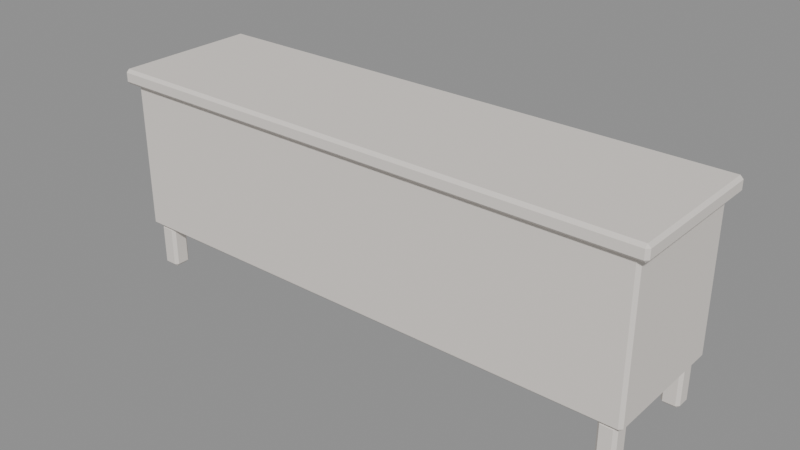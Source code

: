 # Source: MOV_Rack2_v01.blend  (saved by Blender 4.2.66; exported with 4.5.12 LTS)
import bpy
from mathutils import Matrix  # noqa: F401  (used for matrix-valued properties, if any)

bpy.ops.wm.read_factory_settings(use_empty=True)
scene = bpy.context.scene
scene.name = 'Scene'

# ---- materials (node trees are filled in below, after node groups)
mat_polyroom_pbr = bpy.data.materials.new('Polyroom_PBR')

# ---- material node trees
mat_polyroom_pbr.use_nodes = True; mat_polyroom_pbr.node_tree.nodes.clear()
_N = mat_polyroom_pbr.node_tree.nodes; _L = mat_polyroom_pbr.node_tree.links
n0 = _N.new('ShaderNodeBsdfPrincipled'); n0.name = 'Principled BSDF'; n0.location = (10, 300)
n0.inputs[2].default_value = 0.8
n1 = _N.new('ShaderNodeOutputMaterial'); n1.name = 'Material Output'; n1.location = (300, 300)
n2 = _N.new('ShaderNodeAttribute'); n2.name = 'Attribute'; n2.location = (0, 0)
n2.attribute_name = 'Color'
_L.new(n0.outputs[0], n1.inputs[0])
_L.new(n2.outputs[0], n0.inputs[0])
n1.is_active_output = True

# ---- meshes
me_mov_rack2_v01 = bpy.data.meshes.new('MOV_Rack2_v01')
me_mov_rack2_v01.from_pydata([(-0.89, -0.215, 0.15), (-0.89, -0.225, 0.16), (-0.9, -0.215, 0.16), (-0.89, -0.225, 0.64), (-0.89, -0.215, 0.65), (-0.9, -0.215, 0.64), (-0.89, 0.215, 0.15), (-0.9, 0.215, 0.16), (-0.89, 0.225, 0.16), (-0.89, 0.215, 0.65), (-0.89, 0.225, 0.64), (-0.9, 0.215, 0.64), (0.89, -0.215, 0.15), (0.9, -0.215, 0.16), (0.89, -0.225, 0.16), (0.89, -0.215, 0.65), (0.89, -0.225, 0.64), (0.9, -0.215, 0.64), (0.89, 0.215, 0.15), (0.89, 0.225, 0.16), (0.9, 0.215, 0.16), (0.89, 0.215, 0.65), (0.9, 0.215, 0.64), (0.89, 0.225, 0.64), (-0.92, -0.24, 0.65), (-0.92, -0.25, 0.66), (-0.93, -0.24, 0.66), (-0.92, -0.25, 0.69), (-0.92, -0.24, 0.7), (-0.93, -0.24, 0.69), (-0.92, 0.24, 0.65), (-0.93, 0.24, 0.66), (-0.92, 0.25, 0.66), (-0.92, 0.24, 0.7), (-0.92, 0.25, 0.69), (-0.93, 0.24, 0.69), (0.92, -0.24, 0.65), (0.93, -0.24, 0.66), (0.92, -0.25, 0.66), (0.92, -0.24, 0.7), (0.92, -0.25, 0.69), (0.93, -0.24, 0.69), (0.92, 0.24, 0.65), (0.92, 0.25, 0.66), (0.93, 0.24, 0.66), (0.92, 0.24, 0.7), (0.93, 0.24, 0.69), (0.92, 0.25, 0.69), (-0.84, 0.235, 0.21), (-0.84, 0.225, 0.22), (-0.85, 0.235, 0.22), (-0.84, 0.225, 0.58), (-0.84, 0.235, 0.59), (-0.85, 0.235, 0.58), (-0.84, 0.235, 0.21), (-0.85, 0.235, 0.22), (-0.84, 0.245, 0.22), (-0.84, 0.235, 0.59), (-0.84, 0.245, 0.58), (-0.85, 0.235, 0.58), (-0.06, 0.235, 0.21), (-0.05, 0.235, 0.22), (-0.06, 0.225, 0.22), (-0.06, 0.235, 0.59), (-0.06, 0.225, 0.58), (-0.05, 0.235, 0.58), (-0.06, 0.235, 0.21), (-0.06, 0.245, 0.22), (-0.05, 0.235, 0.22), (-0.06, 0.235, 0.59), (-0.05, 0.235, 0.58), (-0.06, 0.245, 0.58), (0.06, 0.235, 0.21), (0.06, 0.225, 0.22), (0.05, 0.235, 0.22), (0.06, 0.225, 0.58), (0.06, 0.235, 0.59), (0.05, 0.235, 0.58), (0.06, 0.235, 0.21), (0.05, 0.235, 0.22), (0.06, 0.245, 0.22), (0.06, 0.235, 0.59), (0.06, 0.245, 0.58), (0.05, 0.235, 0.58), (0.84, 0.235, 0.21), (0.85, 0.235, 0.22), (0.84, 0.225, 0.22), (0.84, 0.235, 0.59), (0.84, 0.225, 0.58), (0.85, 0.235, 0.58), (0.84, 0.235, 0.21), (0.84, 0.245, 0.22), (0.85, 0.235, 0.22), (0.84, 0.235, 0.59), (0.85, 0.235, 0.58), (0.84, 0.245, 0.58), (-0.87, -0.2, 0.0), (-0.87, -0.21, 0.01), (-0.88, -0.2, 0.01), (-0.87, -0.21, 0.14), (-0.87, -0.2, 0.15), (-0.88, -0.2, 0.14), (-0.87, -0.16, 0.0), (-0.88, -0.16, 0.01), (-0.87, -0.15, 0.01), (-0.87, -0.16, 0.15), (-0.87, -0.15, 0.14), (-0.88, -0.16, 0.14), (-0.83, -0.2, 0.0), (-0.82, -0.2, 0.01), (-0.83, -0.21, 0.01), (-0.83, -0.2, 0.15), (-0.83, -0.21, 0.14), (-0.82, -0.2, 0.14), (-0.83, -0.16, 0.0), (-0.83, -0.15, 0.01), (-0.82, -0.16, 0.01), (-0.83, -0.16, 0.15), (-0.82, -0.16, 0.14), (-0.83, -0.15, 0.14), (-0.87, 0.16, 0.0), (-0.87, 0.15, 0.01), (-0.88, 0.16, 0.01), (-0.87, 0.15, 0.14), (-0.87, 0.16, 0.15), (-0.88, 0.16, 0.14), (-0.87, 0.2, 0.0), (-0.88, 0.2, 0.01), (-0.87, 0.21, 0.01), (-0.87, 0.2, 0.15), (-0.87, 0.21, 0.14), (-0.88, 0.2, 0.14), (-0.83, 0.16, 0.0), (-0.82, 0.16, 0.01), (-0.83, 0.15, 0.01), (-0.83, 0.16, 0.15), (-0.83, 0.15, 0.14), (-0.82, 0.16, 0.14), (-0.83, 0.2, 0.0), (-0.83, 0.21, 0.01), (-0.82, 0.2, 0.01), (-0.83, 0.2, 0.15), (-0.82, 0.2, 0.14), (-0.83, 0.21, 0.14), (0.83, -0.2, 0.0), (0.83, -0.21, 0.01), (0.82, -0.2, 0.01), (0.83, -0.21, 0.14), (0.83, -0.2, 0.15), (0.82, -0.2, 0.14), (0.83, -0.16, 0.0), (0.82, -0.16, 0.01), (0.83, -0.15, 0.01), (0.83, -0.16, 0.15), (0.83, -0.15, 0.14), (0.82, -0.16, 0.14), (0.87, -0.2, 0.0), (0.88, -0.2, 0.01), (0.87, -0.21, 0.01), (0.87, -0.2, 0.15), (0.87, -0.21, 0.14), (0.88, -0.2, 0.14), (0.87, -0.16, 0.0), (0.87, -0.15, 0.01), (0.88, -0.16, 0.01), (0.87, -0.16, 0.15), (0.88, -0.16, 0.14), (0.87, -0.15, 0.14), (0.83, 0.16, 0.0), (0.83, 0.15, 0.01), (0.82, 0.16, 0.01), (0.83, 0.15, 0.14), (0.83, 0.16, 0.15), (0.82, 0.16, 0.14), (0.83, 0.2, 0.0), (0.82, 0.2, 0.01), (0.83, 0.21, 0.01), (0.83, 0.2, 0.15), (0.83, 0.21, 0.14), (0.82, 0.2, 0.14), (0.87, 0.16, 0.0), (0.88, 0.16, 0.01), (0.87, 0.15, 0.01), (0.87, 0.16, 0.15), (0.87, 0.15, 0.14), (0.88, 0.16, 0.14), (0.87, 0.2, 0.0), (0.87, 0.21, 0.01), (0.88, 0.2, 0.01), (0.87, 0.2, 0.15), (0.88, 0.2, 0.14), (0.87, 0.21, 0.14)], [], [(14, 16, 3, 1), (20, 22, 17, 13), (30, 42, 36, 24), (21, 9, 4, 15), (2, 5, 11, 7), (8, 10, 23, 19), (38, 40, 27, 25), (44, 46, 41, 37), (54, 66, 60, 48), (45, 33, 28, 39), (26, 29, 35, 31), (32, 34, 47, 43), (62, 64, 51, 49), (68, 70, 65, 61), (78, 90, 84, 72), (69, 57, 52, 63), (50, 53, 59, 55), (56, 58, 71, 67), (86, 88, 75, 73), (92, 94, 89, 85), (102, 114, 108, 96), (93, 81, 76, 87), (74, 77, 83, 79), (80, 82, 95, 91), (110, 112, 99, 97), (116, 118, 113, 109), (126, 138, 132, 120), (117, 105, 100, 111), (98, 101, 107, 103), (104, 106, 119, 115), (134, 136, 123, 121), (140, 142, 137, 133), (150, 162, 156, 144), (141, 129, 124, 135), (122, 125, 131, 127), (128, 130, 143, 139), (158, 160, 147, 145), (164, 166, 161, 157), (174, 186, 180, 168), (165, 153, 148, 159), (146, 149, 155, 151), (152, 154, 167, 163), (182, 184, 171, 169), (188, 190, 185, 181), (189, 177, 172, 183), (170, 173, 179, 175), (176, 178, 191, 187), (0, 1, 2), (3, 4, 5), (6, 7, 8), (9, 10, 11), (12, 13, 14), (15, 16, 17), (18, 19, 20), (21, 22, 23), (24, 25, 26), (27, 28, 29), (30, 31, 32), (33, 34, 35), (36, 37, 38), (39, 40, 41), (42, 43, 44), (45, 46, 47), (48, 49, 50), (51, 52, 53), (54, 55, 56), (57, 58, 59), (60, 61, 62), (63, 64, 65), (66, 67, 68), (69, 70, 71), (72, 73, 74), (75, 76, 77), (78, 79, 80), (81, 82, 83), (84, 85, 86), (87, 88, 89), (90, 91, 92), (93, 94, 95), (96, 97, 98), (99, 100, 101), (102, 103, 104), (105, 106, 107), (108, 109, 110), (111, 112, 113), (114, 115, 116), (117, 118, 119), (120, 121, 122), (123, 124, 125), (126, 127, 128), (129, 130, 131), (132, 133, 134), (135, 136, 137), (138, 139, 140), (141, 142, 143), (144, 145, 146), (147, 148, 149), (150, 151, 152), (153, 154, 155), (156, 157, 158), (159, 160, 161), (162, 163, 164), (165, 166, 167), (168, 169, 170), (171, 172, 173), (174, 175, 176), (177, 178, 179), (180, 181, 182), (183, 184, 185), (186, 187, 188), (189, 190, 191), (6, 0, 2, 7), (1, 3, 5, 2), (4, 9, 11, 5), (10, 8, 7, 11), (18, 6, 8, 19), (9, 21, 23, 10), (22, 20, 19, 23), (12, 18, 20, 13), (21, 15, 17, 22), (16, 14, 13, 17), (0, 12, 14, 1), (15, 4, 3, 16), (30, 24, 26, 31), (25, 27, 29, 26), (28, 33, 35, 29), (34, 32, 31, 35), (42, 30, 32, 43), (33, 45, 47, 34), (46, 44, 43, 47), (36, 42, 44, 37), (45, 39, 41, 46), (40, 38, 37, 41), (24, 36, 38, 25), (39, 28, 27, 40), (54, 48, 50, 55), (49, 51, 53, 50), (52, 57, 59, 53), (58, 56, 55, 59), (66, 54, 56, 67), (57, 69, 71, 58), (70, 68, 67, 71), (60, 66, 68, 61), (69, 63, 65, 70), (64, 62, 61, 65), (48, 60, 62, 49), (63, 52, 51, 64), (78, 72, 74, 79), (73, 75, 77, 74), (76, 81, 83, 77), (82, 80, 79, 83), (90, 78, 80, 91), (81, 93, 95, 82), (94, 92, 91, 95), (84, 90, 92, 85), (93, 87, 89, 94), (88, 86, 85, 89), (72, 84, 86, 73), (87, 76, 75, 88), (102, 96, 98, 103), (97, 99, 101, 98), (100, 105, 107, 101), (106, 104, 103, 107), (114, 102, 104, 115), (105, 117, 119, 106), (118, 116, 115, 119), (108, 114, 116, 109), (117, 111, 113, 118), (112, 110, 109, 113), (96, 108, 110, 97), (111, 100, 99, 112), (126, 120, 122, 127), (121, 123, 125, 122), (124, 129, 131, 125), (130, 128, 127, 131), (138, 126, 128, 139), (129, 141, 143, 130), (142, 140, 139, 143), (132, 138, 140, 133), (141, 135, 137, 142), (136, 134, 133, 137), (120, 132, 134, 121), (135, 124, 123, 136), (150, 144, 146, 151), (145, 147, 149, 146), (148, 153, 155, 149), (154, 152, 151, 155), (162, 150, 152, 163), (153, 165, 167, 154), (166, 164, 163, 167), (156, 162, 164, 157), (165, 159, 161, 166), (160, 158, 157, 161), (144, 156, 158, 145), (159, 148, 147, 160), (174, 168, 170, 175), (169, 171, 173, 170), (172, 177, 179, 173), (178, 176, 175, 179), (186, 174, 176, 187), (177, 189, 191, 178), (190, 188, 187, 191), (180, 186, 188, 181), (189, 183, 185, 190), (184, 182, 181, 185), (168, 180, 182, 169), (183, 172, 171, 184), (6, 18, 12, 0)])
_uv = me_mov_rack2_v01.uv_layers.new(name='UVMap')
_uv.uv.foreach_set('vector', [0.51, 0.8764, 0.51, 0.8764, 0.51, 0.009463, 0.51, 0.009463, 0.7243, 0.8813, 0.7243, 0.8813, 0.5149, 0.8813, 0.5149, 0.8813, 0.2432, 0.009463, 0.2432, 0.9056, 0.009463, 0.9056, 0.009463, 0.009463, 0.9527, 0.009463, 0.9527, 0.8764, 0.7432, 0.8764, 0.7432, 0.009463, 0.5149, 0.004593, 0.5149, 0.004593, 0.7243, 0.004593, 0.7243, 0.004593, 0.7292, 0.009463, 0.7292, 0.009463, 0.7292, 0.8764, 0.7292, 0.8764, 0.004593, 0.9056, 0.004593, 0.9056, 0.004593, 0.009463, 0.004593, 0.009463, 0.2432, 0.9105, 0.2432, 0.9105, 0.009463, 0.9105, 0.009463, 0.9105, 0.9716, 0.009463, 0.9716, 0.3894, 0.9716, 0.3894, 0.9716, 0.009463, 0.496, 0.009463, 0.496, 0.9056, 0.2622, 0.9056, 0.2622, 0.009463, 0.009463, 0.004593, 0.009463, 0.004593, 0.2432, 0.004593, 0.2432, 0.004593, 0.2481, 0.009463, 0.2481, 0.009463, 0.2481, 0.9056, 0.2481, 0.9056, 0.9667, 0.3894, 0.9667, 0.3894, 0.9667, 0.009463, 0.9667, 0.009463, 0.9716, 0.3942, 0.9716, 0.3942, 0.9716, 0.3942, 0.9716, 0.3942, 0.9905, 0.009463, 0.9905, 0.3894, 0.9905, 0.3894, 0.9905, 0.009463, 0.9716, 0.4083, 0.9716, 0.7882, 0.9716, 0.7882, 0.9716, 0.4083, 0.9716, 0.004593, 0.9716, 0.004593, 0.9716, 0.004593, 0.9716, 0.004593, 0.9765, 0.009463, 0.9765, 0.009463, 0.9765, 0.3894, 0.9765, 0.3894, 0.9857, 0.3894, 0.9857, 0.3894, 0.9857, 0.009463, 0.9857, 0.009463, 0.9905, 0.3942, 0.9905, 0.3942, 0.9905, 0.3942, 0.9905, 0.3942, 0.5344, 0.8953, 0.5344, 0.9148, 0.5149, 0.9148, 0.5149, 0.8953, 0.9905, 0.4083, 0.9905, 0.7882, 0.9905, 0.7882, 0.9905, 0.4083, 0.9905, 0.004593, 0.9905, 0.004593, 0.9905, 0.004593, 0.9905, 0.004593, 0.9954, 0.009463, 0.9954, 0.009463, 0.9954, 0.3894, 0.9954, 0.3894, 0.51, 0.9148, 0.51, 0.9148, 0.51, 0.8953, 0.51, 0.8953, 0.5344, 0.9197, 0.5344, 0.9197, 0.5149, 0.9197, 0.5149, 0.9197, 0.6112, 0.8953, 0.6112, 0.9148, 0.5917, 0.9148, 0.5917, 0.8953, 0.5728, 0.8953, 0.5728, 0.9148, 0.5533, 0.9148, 0.5533, 0.8953, 0.5149, 0.8905, 0.5149, 0.8905, 0.5344, 0.8905, 0.5344, 0.8905, 0.5392, 0.8953, 0.5392, 0.8953, 0.5392, 0.9148, 0.5392, 0.9148, 0.5868, 0.9148, 0.5868, 0.9148, 0.5868, 0.8953, 0.5868, 0.8953, 0.6112, 0.9197, 0.6112, 0.9197, 0.5917, 0.9197, 0.5917, 0.9197, 0.688, 0.8953, 0.688, 0.9148, 0.6685, 0.9148, 0.6685, 0.8953, 0.6496, 0.8953, 0.6496, 0.9148, 0.6301, 0.9148, 0.6301, 0.8953, 0.5917, 0.8905, 0.5917, 0.8905, 0.6112, 0.8905, 0.6112, 0.8905, 0.6161, 0.8953, 0.6161, 0.8953, 0.6161, 0.9148, 0.6161, 0.9148, 0.6637, 0.9148, 0.6637, 0.9148, 0.6637, 0.8953, 0.6637, 0.8953, 0.688, 0.9197, 0.688, 0.9197, 0.6685, 0.9197, 0.6685, 0.9197, 0.7648, 0.8953, 0.7648, 0.9148, 0.7453, 0.9148, 0.7453, 0.8953, 0.7264, 0.8953, 0.7264, 0.9148, 0.7069, 0.9148, 0.7069, 0.8953, 0.6685, 0.8905, 0.6685, 0.8905, 0.688, 0.8905, 0.688, 0.8905, 0.6929, 0.8953, 0.6929, 0.8953, 0.6929, 0.9148, 0.6929, 0.9148, 0.7405, 0.9148, 0.7405, 0.9148, 0.7405, 0.8953, 0.7405, 0.8953, 0.7648, 0.9197, 0.7648, 0.9197, 0.7453, 0.9197, 0.7453, 0.9197, 0.8032, 0.8953, 0.8032, 0.9148, 0.7837, 0.9148, 0.7837, 0.8953, 0.7453, 0.8905, 0.7453, 0.8905, 0.7648, 0.8905, 0.7648, 0.8905, 0.7697, 0.8953, 0.7697, 0.8953, 0.7697, 0.9148, 0.7697, 0.9148, 0.5149, 0.009463, 0.51, 0.009463, 0.5149, 0.004593, 0.7384, 0.8764, 0.7432, 0.8764, 0.7432, 0.8813, 0.7243, 0.009463, 0.7243, 0.004593, 0.7292, 0.009463, 0.9527, 0.8764, 0.9576, 0.8764, 0.9527, 0.8813, 0.5149, 0.8764, 0.5149, 0.8813, 0.51, 0.8764, 0.7432, 0.009463, 0.7384, 0.009463, 0.7432, 0.004593, 0.7243, 0.8764, 0.7292, 0.8764, 0.7243, 0.8813, 0.9527, 0.009463, 0.9527, 0.004593, 0.9576, 0.009463, 0.009463, 0.009463, 0.004593, 0.009463, 0.009463, 0.004593, 0.2573, 0.9056, 0.2622, 0.9056, 0.2622, 0.9105, 0.2432, 0.009463, 0.2432, 0.004593, 0.2481, 0.009463, 0.496, 0.9056, 0.5008, 0.9056, 0.496, 0.9105, 0.009463, 0.9056, 0.009463, 0.9105, 0.004593, 0.9056, 0.2622, 0.009463, 0.2573, 0.009463, 0.2622, 0.004593, 0.2432, 0.9056, 0.2481, 0.9056, 0.2432, 0.9105, 0.496, 0.009463, 0.496, 0.004593, 0.5008, 0.009463, 0.9716, 0.009463, 0.9667, 0.009463, 0.9716, 0.004593, 0.9667, 0.009463, 0.9667, 0.009463, 0.9667, 0.004593, 0.9716, 0.009463, 0.9716, 0.004593, 0.9765, 0.009463, 0.9765, 0.009463, 0.9765, 0.009463, 0.9765, 0.004593, 0.9716, 0.3894, 0.9716, 0.3942, 0.9667, 0.3894, 0.9667, 0.3894, 0.9667, 0.3894, 0.9667, 0.3942, 0.9716, 0.3894, 0.9765, 0.3894, 0.9716, 0.3942, 0.9716, 0.3942, 0.9716, 0.3942, 0.9765, 0.3942, 0.9905, 0.009463, 0.9857, 0.009463, 0.9905, 0.004593, 0.9857, 0.009463, 0.9857, 0.009463, 0.9857, 0.004593, 0.9905, 0.009463, 0.9905, 0.004593, 0.9954, 0.009463, 0.9954, 0.009463, 0.9954, 0.009463, 0.9954, 0.004593, 0.9905, 0.3894, 0.9905, 0.3942, 0.9857, 0.3894, 0.9857, 0.3894, 0.9857, 0.3894, 0.9857, 0.3942, 0.9905, 0.3894, 0.9954, 0.3894, 0.9905, 0.3942, 0.9905, 0.3942, 0.9905, 0.3942, 0.9954, 0.3942, 0.5149, 0.8953, 0.51, 0.8953, 0.5149, 0.8905, 0.51, 0.8953, 0.51, 0.8953, 0.51, 0.8905, 0.5344, 0.8953, 0.5344, 0.8905, 0.5392, 0.8953, 0.5392, 0.8953, 0.5392, 0.8953, 0.5392, 0.8905, 0.5149, 0.9148, 0.5149, 0.9197, 0.51, 0.9148, 0.51, 0.9148, 0.51, 0.9148, 0.51, 0.9197, 0.5344, 0.9148, 0.5392, 0.9148, 0.5344, 0.9197, 0.5344, 0.9197, 0.5344, 0.9197, 0.5392, 0.9197, 0.5917, 0.8953, 0.5868, 0.8953, 0.5917, 0.8905, 0.5868, 0.8953, 0.5868, 0.8953, 0.5868, 0.8905, 0.6112, 0.8953, 0.6112, 0.8905, 0.6161, 0.8953, 0.6161, 0.8953, 0.6161, 0.8953, 0.6161, 0.8905, 0.5917, 0.9148, 0.5917, 0.9197, 0.5868, 0.9148, 0.5868, 0.9148, 0.5868, 0.9148, 0.5868, 0.9197, 0.6112, 0.9148, 0.6161, 0.9148, 0.6112, 0.9197, 0.6112, 0.9197, 0.6112, 0.9197, 0.6161, 0.9197, 0.6685, 0.8953, 0.6637, 0.8953, 0.6685, 0.8905, 0.6637, 0.8953, 0.6637, 0.8953, 0.6637, 0.8905, 0.688, 0.8953, 0.688, 0.8905, 0.6929, 0.8953, 0.6929, 0.8953, 0.6929, 0.8953, 0.6929, 0.8905, 0.6685, 0.9148, 0.6685, 0.9197, 0.6637, 0.9148, 0.6637, 0.9148, 0.6637, 0.9148, 0.6637, 0.9197, 0.688, 0.9148, 0.6929, 0.9148, 0.688, 0.9197, 0.688, 0.9197, 0.688, 0.9197, 0.6929, 0.9197, 0.7453, 0.8953, 0.7405, 0.8953, 0.7453, 0.8905, 0.7405, 0.8953, 0.7405, 0.8953, 0.7405, 0.8905, 0.7648, 0.8953, 0.7648, 0.8905, 0.7697, 0.8953, 0.7697, 0.8953, 0.7697, 0.8953, 0.7697, 0.8905, 0.7453, 0.9148, 0.7453, 0.9197, 0.7405, 0.9148, 0.7405, 0.9148, 0.7405, 0.9148, 0.7405, 0.9197, 0.7648, 0.9148, 0.7697, 0.9148, 0.7648, 0.9197, 0.7648, 0.9197, 0.7648, 0.9197, 0.7697, 0.9197, 0.7243, 0.009463, 0.5149, 0.009463, 0.5149, 0.004593, 0.7243, 0.004593, 0.51, 0.009463, 0.51, 0.009463, 0.5149, 0.004593, 0.5149, 0.004593, 0.7432, 0.8764, 0.9527, 0.8764, 0.9527, 0.8813, 0.7432, 0.8813, 0.7292, 0.009463, 0.7292, 0.009463, 0.7243, 0.004593, 0.7243, 0.004593, 0.7243, 0.8764, 0.7243, 0.009463, 0.7292, 0.009463, 0.7292, 0.8764, 0.9527, 0.8764, 0.9527, 0.009463, 0.9576, 0.009463, 0.9576, 0.8764, 0.7243, 0.8813, 0.7243, 0.8813, 0.7292, 0.8764, 0.7292, 0.8764, 0.5149, 0.8764, 0.7243, 0.8764, 0.7243, 0.8813, 0.5149, 0.8813, 0.9527, 0.009463, 0.7432, 0.009463, 0.7432, 0.004593, 0.9527, 0.004593, 0.51, 0.8764, 0.51, 0.8764, 0.5149, 0.8813, 0.5149, 0.8813, 0.5149, 0.009463, 0.5149, 0.8764, 0.51, 0.8764, 0.51, 0.009463, 0.7432, 0.009463, 0.7432, 0.8764, 0.7384, 0.8764, 0.7384, 0.009463, 0.2432, 0.009463, 0.009463, 0.009463, 0.009463, 0.004593, 0.2432, 0.004593, 0.004593, 0.009463, 0.004593, 0.009463, 0.009463, 0.004593, 0.009463, 0.004593, 0.2622, 0.9056, 0.496, 0.9056, 0.496, 0.9105, 0.2622, 0.9105, 0.2481, 0.009463, 0.2481, 0.009463, 0.2432, 0.004593, 0.2432, 0.004593, 0.2432, 0.9056, 0.2432, 0.009463, 0.2481, 0.009463, 0.2481, 0.9056, 0.496, 0.9056, 0.496, 0.009463, 0.5008, 0.009463, 0.5008, 0.9056, 0.2432, 0.9105, 0.2432, 0.9105, 0.2481, 0.9056, 0.2481, 0.9056, 0.009463, 0.9056, 0.2432, 0.9056, 0.2432, 0.9105, 0.009463, 0.9105, 0.496, 0.009463, 0.2622, 0.009463, 0.2622, 0.004593, 0.496, 0.004593, 0.004593, 0.9056, 0.004593, 0.9056, 0.009463, 0.9105, 0.009463, 0.9105, 0.009463, 0.009463, 0.009463, 0.9056, 0.004593, 0.9056, 0.004593, 0.009463, 0.2622, 0.009463, 0.2622, 0.9056, 0.2573, 0.9056, 0.2573, 0.009463, 0.9716, 0.009463, 0.9716, 0.009463, 0.9716, 0.004593, 0.9716, 0.004593, 0.9667, 0.009463, 0.9667, 0.009463, 0.9716, 0.004593, 0.9716, 0.004593, 0.9716, 0.004593, 0.9716, 0.004593, 0.9716, 0.004593, 0.9716, 0.004593, 0.9765, 0.009463, 0.9765, 0.009463, 0.9716, 0.004593, 0.9716, 0.004593, 0.9716, 0.3894, 0.9716, 0.009463, 0.9765, 0.009463, 0.9765, 0.3894, 0.9765, 0.009463, 0.9765, 0.3894, 0.9765, 0.3894, 0.9765, 0.009463, 0.9716, 0.3942, 0.9716, 0.3942, 0.9765, 0.3894, 0.9765, 0.3894, 0.9716, 0.3894, 0.9716, 0.3894, 0.9716, 0.3942, 0.9716, 0.3942, 0.9716, 0.3942, 0.9716, 0.3942, 0.9716, 0.3942, 0.9716, 0.3942, 0.9667, 0.3894, 0.9667, 0.3894, 0.9716, 0.3942, 0.9716, 0.3942, 0.9716, 0.009463, 0.9716, 0.3894, 0.9667, 0.3894, 0.9667, 0.009463, 0.9667, 0.3894, 0.9667, 0.009463, 0.9667, 0.009463, 0.9667, 0.3894, 0.9905, 0.009463, 0.9905, 0.009463, 0.9905, 0.004593, 0.9905, 0.004593, 0.9857, 0.009463, 0.9857, 0.009463, 0.9905, 0.004593, 0.9905, 0.004593, 0.9905, 0.004593, 0.9905, 0.004593, 0.9905, 0.004593, 0.9905, 0.004593, 0.9954, 0.009463, 0.9954, 0.009463, 0.9905, 0.004593, 0.9905, 0.004593, 0.9905, 0.3894, 0.9905, 0.009463, 0.9954, 0.009463, 0.9954, 0.3894, 0.9954, 0.009463, 0.9954, 0.3894, 0.9954, 0.3894, 0.9954, 0.009463, 0.9905, 0.3942, 0.9905, 0.3942, 0.9954, 0.3894, 0.9954, 0.3894, 0.9905, 0.3894, 0.9905, 0.3894, 0.9905, 0.3942, 0.9905, 0.3942, 0.9905, 0.3942, 0.9905, 0.3942, 0.9905, 0.3942, 0.9905, 0.3942, 0.9857, 0.3894, 0.9857, 0.3894, 0.9905, 0.3942, 0.9905, 0.3942, 0.9905, 0.009463, 0.9905, 0.3894, 0.9857, 0.3894, 0.9857, 0.009463, 0.9857, 0.3894, 0.9857, 0.009463, 0.9857, 0.009463, 0.9857, 0.3894, 0.5344, 0.8953, 0.5149, 0.8953, 0.5149, 0.8905, 0.5344, 0.8905, 0.51, 0.8953, 0.51, 0.8953, 0.5149, 0.8905, 0.5149, 0.8905, 0.5149, 0.8905, 0.5344, 0.8905, 0.5344, 0.8905, 0.5149, 0.8905, 0.5392, 0.8953, 0.5392, 0.8953, 0.5344, 0.8905, 0.5344, 0.8905, 0.5344, 0.9148, 0.5344, 0.8953, 0.5392, 0.8953, 0.5392, 0.9148, 0.5392, 0.8953, 0.5392, 0.9148, 0.5392, 0.9148, 0.5392, 0.8953, 0.5344, 0.9197, 0.5344, 0.9197, 0.5392, 0.9148, 0.5392, 0.9148, 0.5149, 0.9148, 0.5344, 0.9148, 0.5344, 0.9197, 0.5149, 0.9197, 0.5344, 0.9197, 0.5149, 0.9197, 0.5149, 0.9197, 0.5344, 0.9197, 0.51, 0.9148, 0.51, 0.9148, 0.5149, 0.9197, 0.5149, 0.9197, 0.5149, 0.8953, 0.5149, 0.9148, 0.51, 0.9148, 0.51, 0.8953, 0.51, 0.9148, 0.51, 0.8953, 0.51, 0.8953, 0.51, 0.9148, 0.6112, 0.8953, 0.5917, 0.8953, 0.5917, 0.8905, 0.6112, 0.8905, 0.5868, 0.8953, 0.5868, 0.8953, 0.5917, 0.8905, 0.5917, 0.8905, 0.5917, 0.8905, 0.6112, 0.8905, 0.6112, 0.8905, 0.5917, 0.8905, 0.6161, 0.8953, 0.6161, 0.8953, 0.6112, 0.8905, 0.6112, 0.8905, 0.6112, 0.9148, 0.6112, 0.8953, 0.6161, 0.8953, 0.6161, 0.9148, 0.6161, 0.8953, 0.6161, 0.9148, 0.6161, 0.9148, 0.6161, 0.8953, 0.6112, 0.9197, 0.6112, 0.9197, 0.6161, 0.9148, 0.6161, 0.9148, 0.5917, 0.9148, 0.6112, 0.9148, 0.6112, 0.9197, 0.5917, 0.9197, 0.6112, 0.9197, 0.5917, 0.9197, 0.5917, 0.9197, 0.6112, 0.9197, 0.5868, 0.9148, 0.5868, 0.9148, 0.5917, 0.9197, 0.5917, 0.9197, 0.5917, 0.8953, 0.5917, 0.9148, 0.5868, 0.9148, 0.5868, 0.8953, 0.5868, 0.9148, 0.5868, 0.8953, 0.5868, 0.8953, 0.5868, 0.9148, 0.688, 0.8953, 0.6685, 0.8953, 0.6685, 0.8905, 0.688, 0.8905, 0.6637, 0.8953, 0.6637, 0.8953, 0.6685, 0.8905, 0.6685, 0.8905, 0.6685, 0.8905, 0.688, 0.8905, 0.688, 0.8905, 0.6685, 0.8905, 0.6929, 0.8953, 0.6929, 0.8953, 0.688, 0.8905, 0.688, 0.8905, 0.688, 0.9148, 0.688, 0.8953, 0.6929, 0.8953, 0.6929, 0.9148, 0.6929, 0.8953, 0.6929, 0.9148, 0.6929, 0.9148, 0.6929, 0.8953, 0.688, 0.9197, 0.688, 0.9197, 0.6929, 0.9148, 0.6929, 0.9148, 0.6685, 0.9148, 0.688, 0.9148, 0.688, 0.9197, 0.6685, 0.9197, 0.688, 0.9197, 0.6685, 0.9197, 0.6685, 0.9197, 0.688, 0.9197, 0.6637, 0.9148, 0.6637, 0.9148, 0.6685, 0.9197, 0.6685, 0.9197, 0.6685, 0.8953, 0.6685, 0.9148, 0.6637, 0.9148, 0.6637, 0.8953, 0.6637, 0.9148, 0.6637, 0.8953, 0.6637, 0.8953, 0.6637, 0.9148, 0.7648, 0.8953, 0.7453, 0.8953, 0.7453, 0.8905, 0.7648, 0.8905, 0.7405, 0.8953, 0.7405, 0.8953, 0.7453, 0.8905, 0.7453, 0.8905, 0.7453, 0.8905, 0.7648, 0.8905, 0.7648, 0.8905, 0.7453, 0.8905, 0.7697, 0.8953, 0.7697, 0.8953, 0.7648, 0.8905, 0.7648, 0.8905, 0.7648, 0.9148, 0.7648, 0.8953, 0.7697, 0.8953, 0.7697, 0.9148, 0.7697, 0.8953, 0.7697, 0.9148, 0.7697, 0.9148, 0.7697, 0.8953, 0.7648, 0.9197, 0.7648, 0.9197, 0.7697, 0.9148, 0.7697, 0.9148, 0.7453, 0.9148, 0.7648, 0.9148, 0.7648, 0.9197, 0.7453, 0.9197, 0.7648, 0.9197, 0.7453, 0.9197, 0.7453, 0.9197, 0.7648, 0.9197, 0.7405, 0.9148, 0.7405, 0.9148, 0.7453, 0.9197, 0.7453, 0.9197, 0.7453, 0.8953, 0.7453, 0.9148, 0.7405, 0.9148, 0.7405, 0.8953, 0.7405, 0.9148, 0.7405, 0.8953, 0.7405, 0.8953, 0.7405, 0.9148, 0.7243, 0.009463, 0.7243, 0.8764, 0.5149, 0.8764, 0.5149, 0.009463])
_ca = me_mov_rack2_v01.color_attributes.new('Color', 'FLOAT_COLOR', 'POINT')
_ca.data.foreach_set('color', [0.8, 0.75, 0.7, 1.0, 0.8, 0.75, 0.7, 1.0, 0.8, 0.75, 0.7, 1.0, 0.8, 0.75, 0.7, 1.0, 0.8, 0.75, 0.7, 1.0, 0.8, 0.75, 0.7, 1.0, 0.8, 0.75, 0.7, 1.0, 0.8, 0.75, 0.7, 1.0, 0.8, 0.75, 0.7, 1.0, 0.8, 0.75, 0.7, 1.0, 0.8, 0.75, 0.7, 1.0, 0.8, 0.75, 0.7, 1.0, 0.8, 0.75, 0.7, 1.0, 0.8, 0.75, 0.7, 1.0, 0.8, 0.75, 0.7, 1.0, 0.8, 0.75, 0.7, 1.0, 0.8, 0.75, 0.7, 1.0, 0.8, 0.75, 0.7, 1.0, 0.8, 0.75, 0.7, 1.0, 0.8, 0.75, 0.7, 1.0, 0.8, 0.75, 0.7, 1.0, 0.8, 0.75, 0.7, 1.0, 0.8, 0.75, 0.7, 1.0, 0.8, 0.75, 0.7, 1.0, 0.8, 0.75, 0.7, 1.0, 0.8, 0.75, 0.7, 1.0, 0.8, 0.75, 0.7, 1.0, 0.8, 0.75, 0.7, 1.0, 0.8, 0.75, 0.7, 1.0, 0.8, 0.75, 0.7, 1.0, 0.8, 0.75, 0.7, 1.0, 0.8, 0.75, 0.7, 1.0, 0.8, 0.75, 0.7, 1.0, 0.8, 0.75, 0.7, 1.0, 0.8, 0.75, 0.7, 1.0, 0.8, 0.75, 0.7, 1.0, 0.8, 0.75, 0.7, 1.0, 0.8, 0.75, 0.7, 1.0, 0.8, 0.75, 0.7, 1.0, 0.8, 0.75, 0.7, 1.0, 0.8, 0.75, 0.7, 1.0, 0.8, 0.75, 0.7, 1.0, 0.8, 0.75, 0.7, 1.0, 0.8, 0.75, 0.7, 1.0, 0.8, 0.75, 0.7, 1.0, 0.8, 0.75, 0.7, 1.0, 0.8, 0.75, 0.7, 1.0, 0.8, 0.75, 0.7, 1.0, 0.8, 0.75, 0.7, 1.0, 0.8, 0.75, 0.7, 1.0, 0.8, 0.75, 0.7, 1.0, 0.8, 0.75, 0.7, 1.0, 0.8, 0.75, 0.7, 1.0, 0.8, 0.75, 0.7, 1.0, 0.8, 0.75, 0.7, 1.0, 0.8, 0.75, 0.7, 1.0, 0.8, 0.75, 0.7, 1.0, 0.8, 0.75, 0.7, 1.0, 0.8, 0.75, 0.7, 1.0, 0.8, 0.75, 0.7, 1.0, 0.8, 0.75, 0.7, 1.0, 0.8, 0.75, 0.7, 1.0, 0.8, 0.75, 0.7, 1.0, 0.8, 0.75, 0.7, 1.0, 0.8, 0.75, 0.7, 1.0, 0.8, 0.75, 0.7, 1.0, 0.8, 0.75, 0.7, 1.0, 0.8, 0.75, 0.7, 1.0, 0.8, 0.75, 0.7, 1.0, 0.8, 0.75, 0.7, 1.0, 0.8, 0.75, 0.7, 1.0, 0.8, 0.75, 0.7, 1.0, 0.8, 0.75, 0.7, 1.0, 0.8, 0.75, 0.7, 1.0, 0.8, 0.75, 0.7, 1.0, 0.8, 0.75, 0.7, 1.0, 0.8, 0.75, 0.7, 1.0, 0.8, 0.75, 0.7, 1.0, 0.8, 0.75, 0.7, 1.0, 0.8, 0.75, 0.7, 1.0, 0.8, 0.75, 0.7, 1.0, 0.8, 0.75, 0.7, 1.0, 0.8, 0.75, 0.7, 1.0, 0.8, 0.75, 0.7, 1.0, 0.8, 0.75, 0.7, 1.0, 0.8, 0.75, 0.7, 1.0, 0.8, 0.75, 0.7, 1.0, 0.8, 0.75, 0.7, 1.0, 0.8, 0.75, 0.7, 1.0, 0.8, 0.75, 0.7, 1.0, 0.8, 0.75, 0.7, 1.0, 0.8, 0.75, 0.7, 1.0, 0.8, 0.75, 0.7, 1.0, 0.8, 0.75, 0.7, 1.0, 0.8, 0.75, 0.7, 1.0, 0.8, 0.75, 0.7, 1.0, 0.8, 0.75, 0.7, 1.0, 0.8, 0.75, 0.7, 1.0, 0.8, 0.75, 0.7, 1.0, 0.8, 0.75, 0.7, 1.0, 0.8, 0.75, 0.7, 1.0, 0.8, 0.75, 0.7, 1.0, 0.8, 0.75, 0.7, 1.0, 0.8, 0.75, 0.7, 1.0, 0.8, 0.75, 0.7, 1.0, 0.8, 0.75, 0.7, 1.0, 0.8, 0.75, 0.7, 1.0, 0.8, 0.75, 0.7, 1.0, 0.8, 0.75, 0.7, 1.0, 0.8, 0.75, 0.7, 1.0, 0.8, 0.75, 0.7, 1.0, 0.8, 0.75, 0.7, 1.0, 0.8, 0.75, 0.7, 1.0, 0.8, 0.75, 0.7, 1.0, 0.8, 0.75, 0.7, 1.0, 0.8, 0.75, 0.7, 1.0, 0.8, 0.75, 0.7, 1.0, 0.8, 0.75, 0.7, 1.0, 0.8, 0.75, 0.7, 1.0, 0.8, 0.75, 0.7, 1.0, 0.8, 0.75, 0.7, 1.0, 0.8, 0.75, 0.7, 1.0, 0.8, 0.75, 0.7, 1.0, 0.8, 0.75, 0.7, 1.0, 0.8, 0.75, 0.7, 1.0, 0.8, 0.75, 0.7, 1.0, 0.8, 0.75, 0.7, 1.0, 0.8, 0.75, 0.7, 1.0, 0.8, 0.75, 0.7, 1.0, 0.8, 0.75, 0.7, 1.0, 0.8, 0.75, 0.7, 1.0, 0.8, 0.75, 0.7, 1.0, 0.8, 0.75, 0.7, 1.0, 0.8, 0.75, 0.7, 1.0, 0.8, 0.75, 0.7, 1.0, 0.8, 0.75, 0.7, 1.0, 0.8, 0.75, 0.7, 1.0, 0.8, 0.75, 0.7, 1.0, 0.8, 0.75, 0.7, 1.0, 0.8, 0.75, 0.7, 1.0, 0.8, 0.75, 0.7, 1.0, 0.8, 0.75, 0.7, 1.0, 0.8, 0.75, 0.7, 1.0, 0.8, 0.75, 0.7, 1.0, 0.8, 0.75, 0.7, 1.0, 0.8, 0.75, 0.7, 1.0, 0.8, 0.75, 0.7, 1.0, 0.8, 0.75, 0.7, 1.0, 0.8, 0.75, 0.7, 1.0, 0.8, 0.75, 0.7, 1.0, 0.8, 0.75, 0.7, 1.0, 0.8, 0.75, 0.7, 1.0, 0.8, 0.75, 0.7, 1.0, 0.8, 0.75, 0.7, 1.0, 0.8, 0.75, 0.7, 1.0, 0.8, 0.75, 0.7, 1.0, 0.8, 0.75, 0.7, 1.0, 0.8, 0.75, 0.7, 1.0, 0.8, 0.75, 0.7, 1.0, 0.8, 0.75, 0.7, 1.0, 0.8, 0.75, 0.7, 1.0, 0.8, 0.75, 0.7, 1.0, 0.8, 0.75, 0.7, 1.0, 0.8, 0.75, 0.7, 1.0, 0.8, 0.75, 0.7, 1.0, 0.8, 0.75, 0.7, 1.0, 0.8, 0.75, 0.7, 1.0, 0.8, 0.75, 0.7, 1.0, 0.8, 0.75, 0.7, 1.0, 0.8, 0.75, 0.7, 1.0, 0.8, 0.75, 0.7, 1.0, 0.8, 0.75, 0.7, 1.0, 0.8, 0.75, 0.7, 1.0, 0.8, 0.75, 0.7, 1.0, 0.8, 0.75, 0.7, 1.0, 0.8, 0.75, 0.7, 1.0, 0.8, 0.75, 0.7, 1.0, 0.8, 0.75, 0.7, 1.0, 0.8, 0.75, 0.7, 1.0, 0.8, 0.75, 0.7, 1.0, 0.8, 0.75, 0.7, 1.0, 0.8, 0.75, 0.7, 1.0, 0.8, 0.75, 0.7, 1.0, 0.8, 0.75, 0.7, 1.0, 0.8, 0.75, 0.7, 1.0, 0.8, 0.75, 0.7, 1.0, 0.8, 0.75, 0.7, 1.0, 0.8, 0.75, 0.7, 1.0, 0.8, 0.75, 0.7, 1.0, 0.8, 0.75, 0.7, 1.0, 0.8, 0.75, 0.7, 1.0, 0.8, 0.75, 0.7, 1.0])
me_mov_rack2_v01.materials.append(mat_polyroom_pbr)
me_mov_rack2_v01.update()

# ---- objects
ob_mov_rack2_v01 = bpy.data.objects.new('MOV_Rack2_v01', me_mov_rack2_v01)

# ---- transforms, parenting, visibility, modifiers, constraints
ob_mov_rack2_v01.location = (0.0, 0.0, 0.0)

# ---- collection membership
scene.collection.objects.link(ob_mov_rack2_v01)

# ---- scene / render settings (as saved in the file)
scene.frame_start = 1; scene.frame_end = 250; scene.frame_set(1)
scene.render.engine = 'BLENDER_EEVEE_NEXT'
bpy.context.view_layer.update()

# ---- added for rendering (the .blend has no active camera and no usable light): camera, sun + grey world if the file has none
cam_auto = bpy.data.cameras.new('AutoCamera')
cam_auto.lens = 50.0
cam_auto.sensor_width = 36.0
cam_auto.clip_end = 1000.0
ob_auto_camera = bpy.data.objects.new('AutoCamera', cam_auto)
scene.collection.objects.link(ob_auto_camera)
ob_auto_camera.location = (1.89606, -2.27527, 1.86684)
ob_auto_camera.rotation_euler = (1.09748, -7.21219e-08, 0.694738)
scene.camera = ob_auto_camera
light_auto_sun = bpy.data.lights.new('AutoSun', 'SUN')
light_auto_sun.energy = 3.0
light_auto_sun.angle = 0.0523599
ob_auto_sun = bpy.data.objects.new('AutoSun', light_auto_sun)
scene.collection.objects.link(ob_auto_sun)
ob_auto_sun.rotation_euler = (0.872665, 0.174533, 0.523599)
if scene.world is None:
    world_auto = bpy.data.worlds.new('AutoWorld')
    world_auto.color = (0.3, 0.3, 0.3)
    scene.world = world_auto
bpy.context.view_layer.update()

